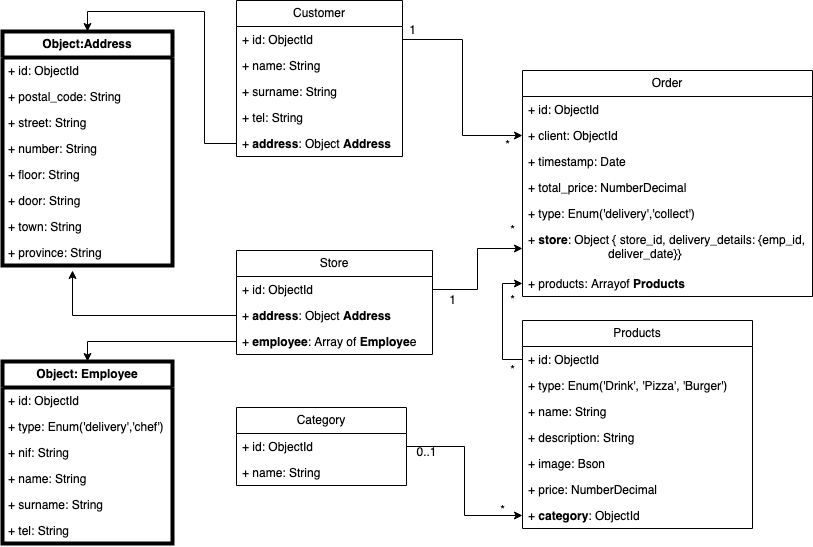

The diagram above was exported from draw.io. Its source (the exported page's mxGraphModel, read from the mxfile embedded in the PNG):
<mxGraphModel dx="1853" dy="647" grid="1" gridSize="10" guides="1" tooltips="1" connect="1" arrows="1" fold="1" page="1" pageScale="1" pageWidth="827" pageHeight="1169" math="0" shadow="0">
  <root>
    <mxCell id="0" />
    <mxCell id="1" parent="0" />
    <mxCell id="gI3FP4QU8qJfgywl18q1-107" style="edgeStyle=orthogonalEdgeStyle;rounded=0;orthogonalLoop=1;jettySize=auto;html=1;exitX=1;exitY=0.25;exitDx=0;exitDy=0;entryX=0;entryY=0.5;entryDx=0;entryDy=0;" edge="1" parent="1" source="gI3FP4QU8qJfgywl18q1-62" target="gI3FP4QU8qJfgywl18q1-79">
      <mxGeometry relative="1" as="geometry" />
    </mxCell>
    <mxCell id="gI3FP4QU8qJfgywl18q1-62" value="Customer" style="swimlane;fontStyle=0;childLayout=stackLayout;horizontal=1;startSize=26;fillColor=none;horizontalStack=0;resizeParent=1;resizeParentMax=0;resizeLast=0;collapsible=1;marginBottom=0;whiteSpace=wrap;html=1;" vertex="1" parent="1">
      <mxGeometry x="234" y="320" width="166" height="156" as="geometry" />
    </mxCell>
    <mxCell id="gI3FP4QU8qJfgywl18q1-63" value="+ id: ObjectId" style="text;strokeColor=none;fillColor=none;align=left;verticalAlign=top;spacingLeft=4;spacingRight=4;overflow=hidden;rotatable=0;points=[[0,0.5],[1,0.5]];portConstraint=eastwest;whiteSpace=wrap;html=1;" vertex="1" parent="gI3FP4QU8qJfgywl18q1-62">
      <mxGeometry y="26" width="166" height="26" as="geometry" />
    </mxCell>
    <mxCell id="gI3FP4QU8qJfgywl18q1-64" value="+ name: String" style="text;strokeColor=none;fillColor=none;align=left;verticalAlign=top;spacingLeft=4;spacingRight=4;overflow=hidden;rotatable=0;points=[[0,0.5],[1,0.5]];portConstraint=eastwest;whiteSpace=wrap;html=1;" vertex="1" parent="gI3FP4QU8qJfgywl18q1-62">
      <mxGeometry y="52" width="166" height="26" as="geometry" />
    </mxCell>
    <mxCell id="gI3FP4QU8qJfgywl18q1-65" value="+ surname: String" style="text;strokeColor=none;fillColor=none;align=left;verticalAlign=top;spacingLeft=4;spacingRight=4;overflow=hidden;rotatable=0;points=[[0,0.5],[1,0.5]];portConstraint=eastwest;whiteSpace=wrap;html=1;" vertex="1" parent="gI3FP4QU8qJfgywl18q1-62">
      <mxGeometry y="78" width="166" height="26" as="geometry" />
    </mxCell>
    <mxCell id="gI3FP4QU8qJfgywl18q1-66" value="+ tel: String" style="text;strokeColor=none;fillColor=none;align=left;verticalAlign=top;spacingLeft=4;spacingRight=4;overflow=hidden;rotatable=0;points=[[0,0.5],[1,0.5]];portConstraint=eastwest;whiteSpace=wrap;html=1;" vertex="1" parent="gI3FP4QU8qJfgywl18q1-62">
      <mxGeometry y="104" width="166" height="26" as="geometry" />
    </mxCell>
    <mxCell id="gI3FP4QU8qJfgywl18q1-71" value="+ &lt;b&gt;address&lt;/b&gt;: Object &lt;b&gt;Address&lt;/b&gt;" style="text;strokeColor=none;fillColor=none;align=left;verticalAlign=top;spacingLeft=4;spacingRight=4;overflow=hidden;rotatable=0;points=[[0,0.5],[1,0.5]];portConstraint=eastwest;whiteSpace=wrap;html=1;" vertex="1" parent="gI3FP4QU8qJfgywl18q1-62">
      <mxGeometry y="130" width="166" height="26" as="geometry" />
    </mxCell>
    <mxCell id="gI3FP4QU8qJfgywl18q1-67" value="&lt;b&gt;Object:Address&lt;/b&gt;" style="swimlane;fontStyle=0;childLayout=stackLayout;horizontal=1;startSize=26;fillColor=none;horizontalStack=0;resizeParent=1;resizeParentMax=0;resizeLast=0;collapsible=1;marginBottom=0;whiteSpace=wrap;html=1;strokeWidth=4;" vertex="1" parent="1">
      <mxGeometry y="351" width="170" height="234" as="geometry" />
    </mxCell>
    <mxCell id="gI3FP4QU8qJfgywl18q1-68" value="+ id: ObjectId" style="text;strokeColor=none;fillColor=none;align=left;verticalAlign=top;spacingLeft=4;spacingRight=4;overflow=hidden;rotatable=0;points=[[0,0.5],[1,0.5]];portConstraint=eastwest;whiteSpace=wrap;html=1;" vertex="1" parent="gI3FP4QU8qJfgywl18q1-67">
      <mxGeometry y="26" width="170" height="26" as="geometry" />
    </mxCell>
    <mxCell id="gI3FP4QU8qJfgywl18q1-69" value="+ postal_code: String" style="text;strokeColor=none;fillColor=none;align=left;verticalAlign=top;spacingLeft=4;spacingRight=4;overflow=hidden;rotatable=0;points=[[0,0.5],[1,0.5]];portConstraint=eastwest;whiteSpace=wrap;html=1;" vertex="1" parent="gI3FP4QU8qJfgywl18q1-67">
      <mxGeometry y="52" width="170" height="26" as="geometry" />
    </mxCell>
    <mxCell id="gI3FP4QU8qJfgywl18q1-70" value="+ street: String" style="text;strokeColor=none;fillColor=none;align=left;verticalAlign=top;spacingLeft=4;spacingRight=4;overflow=hidden;rotatable=0;points=[[0,0.5],[1,0.5]];portConstraint=eastwest;whiteSpace=wrap;html=1;" vertex="1" parent="gI3FP4QU8qJfgywl18q1-67">
      <mxGeometry y="78" width="170" height="26" as="geometry" />
    </mxCell>
    <mxCell id="gI3FP4QU8qJfgywl18q1-72" value="+ number: String" style="text;strokeColor=none;fillColor=none;align=left;verticalAlign=top;spacingLeft=4;spacingRight=4;overflow=hidden;rotatable=0;points=[[0,0.5],[1,0.5]];portConstraint=eastwest;whiteSpace=wrap;html=1;" vertex="1" parent="gI3FP4QU8qJfgywl18q1-67">
      <mxGeometry y="104" width="170" height="26" as="geometry" />
    </mxCell>
    <mxCell id="gI3FP4QU8qJfgywl18q1-73" value="+ floor: String" style="text;strokeColor=none;fillColor=none;align=left;verticalAlign=top;spacingLeft=4;spacingRight=4;overflow=hidden;rotatable=0;points=[[0,0.5],[1,0.5]];portConstraint=eastwest;whiteSpace=wrap;html=1;" vertex="1" parent="gI3FP4QU8qJfgywl18q1-67">
      <mxGeometry y="130" width="170" height="26" as="geometry" />
    </mxCell>
    <mxCell id="gI3FP4QU8qJfgywl18q1-74" value="+ door: String" style="text;strokeColor=none;fillColor=none;align=left;verticalAlign=top;spacingLeft=4;spacingRight=4;overflow=hidden;rotatable=0;points=[[0,0.5],[1,0.5]];portConstraint=eastwest;whiteSpace=wrap;html=1;" vertex="1" parent="gI3FP4QU8qJfgywl18q1-67">
      <mxGeometry y="156" width="170" height="26" as="geometry" />
    </mxCell>
    <mxCell id="gI3FP4QU8qJfgywl18q1-75" value="+ town: String" style="text;strokeColor=none;fillColor=none;align=left;verticalAlign=top;spacingLeft=4;spacingRight=4;overflow=hidden;rotatable=0;points=[[0,0.5],[1,0.5]];portConstraint=eastwest;whiteSpace=wrap;html=1;" vertex="1" parent="gI3FP4QU8qJfgywl18q1-67">
      <mxGeometry y="182" width="170" height="26" as="geometry" />
    </mxCell>
    <mxCell id="gI3FP4QU8qJfgywl18q1-76" value="+ province: String" style="text;strokeColor=none;fillColor=none;align=left;verticalAlign=top;spacingLeft=4;spacingRight=4;overflow=hidden;rotatable=0;points=[[0,0.5],[1,0.5]];portConstraint=eastwest;whiteSpace=wrap;html=1;" vertex="1" parent="gI3FP4QU8qJfgywl18q1-67">
      <mxGeometry y="208" width="170" height="26" as="geometry" />
    </mxCell>
    <mxCell id="gI3FP4QU8qJfgywl18q1-77" value="Order" style="swimlane;fontStyle=0;childLayout=stackLayout;horizontal=1;startSize=26;fillColor=none;horizontalStack=0;resizeParent=1;resizeParentMax=0;resizeLast=0;collapsible=1;marginBottom=0;whiteSpace=wrap;html=1;" vertex="1" parent="1">
      <mxGeometry x="520" y="390" width="290" height="226" as="geometry" />
    </mxCell>
    <mxCell id="gI3FP4QU8qJfgywl18q1-78" value="+ id: ObjectId" style="text;strokeColor=none;fillColor=none;align=left;verticalAlign=top;spacingLeft=4;spacingRight=4;overflow=hidden;rotatable=0;points=[[0,0.5],[1,0.5]];portConstraint=eastwest;whiteSpace=wrap;html=1;" vertex="1" parent="gI3FP4QU8qJfgywl18q1-77">
      <mxGeometry y="26" width="290" height="26" as="geometry" />
    </mxCell>
    <mxCell id="gI3FP4QU8qJfgywl18q1-79" value="+ client: ObjectId" style="text;strokeColor=none;fillColor=none;align=left;verticalAlign=top;spacingLeft=4;spacingRight=4;overflow=hidden;rotatable=0;points=[[0,0.5],[1,0.5]];portConstraint=eastwest;whiteSpace=wrap;html=1;" vertex="1" parent="gI3FP4QU8qJfgywl18q1-77">
      <mxGeometry y="52" width="290" height="26" as="geometry" />
    </mxCell>
    <mxCell id="gI3FP4QU8qJfgywl18q1-80" value="+ timestamp: Date" style="text;strokeColor=none;fillColor=none;align=left;verticalAlign=top;spacingLeft=4;spacingRight=4;overflow=hidden;rotatable=0;points=[[0,0.5],[1,0.5]];portConstraint=eastwest;whiteSpace=wrap;html=1;" vertex="1" parent="gI3FP4QU8qJfgywl18q1-77">
      <mxGeometry y="78" width="290" height="26" as="geometry" />
    </mxCell>
    <mxCell id="gI3FP4QU8qJfgywl18q1-81" value="+ total_price: NumberDecimal" style="text;strokeColor=none;fillColor=none;align=left;verticalAlign=top;spacingLeft=4;spacingRight=4;overflow=hidden;rotatable=0;points=[[0,0.5],[1,0.5]];portConstraint=eastwest;whiteSpace=wrap;html=1;" vertex="1" parent="gI3FP4QU8qJfgywl18q1-77">
      <mxGeometry y="104" width="290" height="26" as="geometry" />
    </mxCell>
    <mxCell id="gI3FP4QU8qJfgywl18q1-82" value="+ type: Enum('delivery','collect')" style="text;strokeColor=none;fillColor=none;align=left;verticalAlign=top;spacingLeft=4;spacingRight=4;overflow=hidden;rotatable=0;points=[[0,0.5],[1,0.5]];portConstraint=eastwest;whiteSpace=wrap;html=1;" vertex="1" parent="gI3FP4QU8qJfgywl18q1-77">
      <mxGeometry y="130" width="290" height="26" as="geometry" />
    </mxCell>
    <mxCell id="gI3FP4QU8qJfgywl18q1-116" value="+ &lt;b&gt;store&lt;/b&gt;: Object { store_id, delivery_details: {emp_id, &lt;span style=&quot;white-space: pre;&quot;&gt;&#09;&lt;/span&gt;&lt;span style=&quot;white-space: pre;&quot;&gt;&#09;&lt;/span&gt;&lt;span style=&quot;white-space: pre;&quot;&gt;&#09;&lt;/span&gt;deliver_date}}" style="text;strokeColor=none;fillColor=none;align=left;verticalAlign=top;spacingLeft=4;spacingRight=4;overflow=hidden;rotatable=0;points=[[0,0.5],[1,0.5]];portConstraint=eastwest;whiteSpace=wrap;html=1;" vertex="1" parent="gI3FP4QU8qJfgywl18q1-77">
      <mxGeometry y="156" width="290" height="44" as="geometry" />
    </mxCell>
    <mxCell id="gI3FP4QU8qJfgywl18q1-83" value="+ products: Arrayof &lt;b&gt;Products&lt;/b&gt;" style="text;strokeColor=none;fillColor=none;align=left;verticalAlign=top;spacingLeft=4;spacingRight=4;overflow=hidden;rotatable=0;points=[[0,0.5],[1,0.5]];portConstraint=eastwest;whiteSpace=wrap;html=1;" vertex="1" parent="gI3FP4QU8qJfgywl18q1-77">
      <mxGeometry y="200" width="290" height="26" as="geometry" />
    </mxCell>
    <mxCell id="gI3FP4QU8qJfgywl18q1-84" value="Products" style="swimlane;fontStyle=0;childLayout=stackLayout;horizontal=1;startSize=26;fillColor=none;horizontalStack=0;resizeParent=1;resizeParentMax=0;resizeLast=0;collapsible=1;marginBottom=0;whiteSpace=wrap;html=1;" vertex="1" parent="1">
      <mxGeometry x="520" y="640" width="230" height="208" as="geometry" />
    </mxCell>
    <mxCell id="gI3FP4QU8qJfgywl18q1-85" value="+ id: ObjectId" style="text;strokeColor=none;fillColor=none;align=left;verticalAlign=top;spacingLeft=4;spacingRight=4;overflow=hidden;rotatable=0;points=[[0,0.5],[1,0.5]];portConstraint=eastwest;whiteSpace=wrap;html=1;" vertex="1" parent="gI3FP4QU8qJfgywl18q1-84">
      <mxGeometry y="26" width="230" height="26" as="geometry" />
    </mxCell>
    <mxCell id="gI3FP4QU8qJfgywl18q1-86" value="+ type: Enum('Drink', 'Pizza', 'Burger')" style="text;strokeColor=none;fillColor=none;align=left;verticalAlign=top;spacingLeft=4;spacingRight=4;overflow=hidden;rotatable=0;points=[[0,0.5],[1,0.5]];portConstraint=eastwest;whiteSpace=wrap;html=1;" vertex="1" parent="gI3FP4QU8qJfgywl18q1-84">
      <mxGeometry y="52" width="230" height="26" as="geometry" />
    </mxCell>
    <mxCell id="gI3FP4QU8qJfgywl18q1-87" value="+ name: String" style="text;strokeColor=none;fillColor=none;align=left;verticalAlign=top;spacingLeft=4;spacingRight=4;overflow=hidden;rotatable=0;points=[[0,0.5],[1,0.5]];portConstraint=eastwest;whiteSpace=wrap;html=1;" vertex="1" parent="gI3FP4QU8qJfgywl18q1-84">
      <mxGeometry y="78" width="230" height="26" as="geometry" />
    </mxCell>
    <mxCell id="gI3FP4QU8qJfgywl18q1-89" value="+ description: String" style="text;strokeColor=none;fillColor=none;align=left;verticalAlign=top;spacingLeft=4;spacingRight=4;overflow=hidden;rotatable=0;points=[[0,0.5],[1,0.5]];portConstraint=eastwest;whiteSpace=wrap;html=1;" vertex="1" parent="gI3FP4QU8qJfgywl18q1-84">
      <mxGeometry y="104" width="230" height="26" as="geometry" />
    </mxCell>
    <mxCell id="gI3FP4QU8qJfgywl18q1-90" value="+ image: Bson" style="text;strokeColor=none;fillColor=none;align=left;verticalAlign=top;spacingLeft=4;spacingRight=4;overflow=hidden;rotatable=0;points=[[0,0.5],[1,0.5]];portConstraint=eastwest;whiteSpace=wrap;html=1;" vertex="1" parent="gI3FP4QU8qJfgywl18q1-84">
      <mxGeometry y="130" width="230" height="26" as="geometry" />
    </mxCell>
    <mxCell id="gI3FP4QU8qJfgywl18q1-91" value="+ price: NumberDecimal" style="text;strokeColor=none;fillColor=none;align=left;verticalAlign=top;spacingLeft=4;spacingRight=4;overflow=hidden;rotatable=0;points=[[0,0.5],[1,0.5]];portConstraint=eastwest;whiteSpace=wrap;html=1;" vertex="1" parent="gI3FP4QU8qJfgywl18q1-84">
      <mxGeometry y="156" width="230" height="26" as="geometry" />
    </mxCell>
    <mxCell id="gI3FP4QU8qJfgywl18q1-92" value="+ &lt;b&gt;category&lt;/b&gt;: ObjectId" style="text;strokeColor=none;fillColor=none;align=left;verticalAlign=top;spacingLeft=4;spacingRight=4;overflow=hidden;rotatable=0;points=[[0,0.5],[1,0.5]];portConstraint=eastwest;whiteSpace=wrap;html=1;" vertex="1" parent="gI3FP4QU8qJfgywl18q1-84">
      <mxGeometry y="182" width="230" height="26" as="geometry" />
    </mxCell>
    <mxCell id="gI3FP4QU8qJfgywl18q1-93" value="Store" style="swimlane;fontStyle=0;childLayout=stackLayout;horizontal=1;startSize=26;fillColor=none;horizontalStack=0;resizeParent=1;resizeParentMax=0;resizeLast=0;collapsible=1;marginBottom=0;whiteSpace=wrap;html=1;" vertex="1" parent="1">
      <mxGeometry x="234" y="570" width="196" height="104" as="geometry" />
    </mxCell>
    <mxCell id="gI3FP4QU8qJfgywl18q1-94" value="+ id: ObjectId" style="text;strokeColor=none;fillColor=none;align=left;verticalAlign=top;spacingLeft=4;spacingRight=4;overflow=hidden;rotatable=0;points=[[0,0.5],[1,0.5]];portConstraint=eastwest;whiteSpace=wrap;html=1;" vertex="1" parent="gI3FP4QU8qJfgywl18q1-93">
      <mxGeometry y="26" width="196" height="26" as="geometry" />
    </mxCell>
    <mxCell id="gI3FP4QU8qJfgywl18q1-143" style="edgeStyle=orthogonalEdgeStyle;rounded=0;orthogonalLoop=1;jettySize=auto;html=1;" edge="1" parent="gI3FP4QU8qJfgywl18q1-93" source="gI3FP4QU8qJfgywl18q1-95">
      <mxGeometry relative="1" as="geometry">
        <mxPoint x="-164" y="20" as="targetPoint" />
      </mxGeometry>
    </mxCell>
    <mxCell id="gI3FP4QU8qJfgywl18q1-95" value="+ &lt;b&gt;address&lt;/b&gt;: Object &lt;b&gt;Address&lt;/b&gt;" style="text;strokeColor=none;fillColor=none;align=left;verticalAlign=top;spacingLeft=4;spacingRight=4;overflow=hidden;rotatable=0;points=[[0,0.5],[1,0.5]];portConstraint=eastwest;whiteSpace=wrap;html=1;" vertex="1" parent="gI3FP4QU8qJfgywl18q1-93">
      <mxGeometry y="52" width="196" height="26" as="geometry" />
    </mxCell>
    <mxCell id="gI3FP4QU8qJfgywl18q1-96" value="+ &lt;b&gt;employee&lt;/b&gt;: Array of &lt;b&gt;Employe&lt;/b&gt;e" style="text;strokeColor=none;fillColor=none;align=left;verticalAlign=top;spacingLeft=4;spacingRight=4;overflow=hidden;rotatable=0;points=[[0,0.5],[1,0.5]];portConstraint=eastwest;whiteSpace=wrap;html=1;" vertex="1" parent="gI3FP4QU8qJfgywl18q1-93">
      <mxGeometry y="78" width="196" height="26" as="geometry" />
    </mxCell>
    <mxCell id="gI3FP4QU8qJfgywl18q1-97" value="&lt;b&gt;Object: Employee&lt;/b&gt;" style="swimlane;fontStyle=0;childLayout=stackLayout;horizontal=1;startSize=26;fillColor=none;horizontalStack=0;resizeParent=1;resizeParentMax=0;resizeLast=0;collapsible=1;marginBottom=0;whiteSpace=wrap;html=1;strokeWidth=4;" vertex="1" parent="1">
      <mxGeometry y="681" width="170" height="182" as="geometry" />
    </mxCell>
    <mxCell id="gI3FP4QU8qJfgywl18q1-98" value="+ id: ObjectId" style="text;strokeColor=none;fillColor=none;align=left;verticalAlign=top;spacingLeft=4;spacingRight=4;overflow=hidden;rotatable=0;points=[[0,0.5],[1,0.5]];portConstraint=eastwest;whiteSpace=wrap;html=1;" vertex="1" parent="gI3FP4QU8qJfgywl18q1-97">
      <mxGeometry y="26" width="170" height="26" as="geometry" />
    </mxCell>
    <mxCell id="gI3FP4QU8qJfgywl18q1-111" value="+ type: Enum('delivery','chef')" style="text;strokeColor=none;fillColor=none;align=left;verticalAlign=top;spacingLeft=4;spacingRight=4;overflow=hidden;rotatable=0;points=[[0,0.5],[1,0.5]];portConstraint=eastwest;whiteSpace=wrap;html=1;" vertex="1" parent="gI3FP4QU8qJfgywl18q1-97">
      <mxGeometry y="52" width="170" height="26" as="geometry" />
    </mxCell>
    <mxCell id="gI3FP4QU8qJfgywl18q1-109" value="+ nif: String" style="text;strokeColor=none;fillColor=none;align=left;verticalAlign=top;spacingLeft=4;spacingRight=4;overflow=hidden;rotatable=0;points=[[0,0.5],[1,0.5]];portConstraint=eastwest;whiteSpace=wrap;html=1;" vertex="1" parent="gI3FP4QU8qJfgywl18q1-97">
      <mxGeometry y="78" width="170" height="26" as="geometry" />
    </mxCell>
    <mxCell id="gI3FP4QU8qJfgywl18q1-99" value="+ name: String" style="text;strokeColor=none;fillColor=none;align=left;verticalAlign=top;spacingLeft=4;spacingRight=4;overflow=hidden;rotatable=0;points=[[0,0.5],[1,0.5]];portConstraint=eastwest;whiteSpace=wrap;html=1;" vertex="1" parent="gI3FP4QU8qJfgywl18q1-97">
      <mxGeometry y="104" width="170" height="26" as="geometry" />
    </mxCell>
    <mxCell id="gI3FP4QU8qJfgywl18q1-100" value="+ surname: String" style="text;strokeColor=none;fillColor=none;align=left;verticalAlign=top;spacingLeft=4;spacingRight=4;overflow=hidden;rotatable=0;points=[[0,0.5],[1,0.5]];portConstraint=eastwest;whiteSpace=wrap;html=1;" vertex="1" parent="gI3FP4QU8qJfgywl18q1-97">
      <mxGeometry y="130" width="170" height="26" as="geometry" />
    </mxCell>
    <mxCell id="gI3FP4QU8qJfgywl18q1-110" value="+ tel: String" style="text;strokeColor=none;fillColor=none;align=left;verticalAlign=top;spacingLeft=4;spacingRight=4;overflow=hidden;rotatable=0;points=[[0,0.5],[1,0.5]];portConstraint=eastwest;whiteSpace=wrap;html=1;" vertex="1" parent="gI3FP4QU8qJfgywl18q1-97">
      <mxGeometry y="156" width="170" height="26" as="geometry" />
    </mxCell>
    <mxCell id="gI3FP4QU8qJfgywl18q1-101" style="edgeStyle=orthogonalEdgeStyle;rounded=0;orthogonalLoop=1;jettySize=auto;html=1;entryX=0;entryY=0.5;entryDx=0;entryDy=0;exitX=0;exitY=0.5;exitDx=0;exitDy=0;" edge="1" parent="1" source="gI3FP4QU8qJfgywl18q1-85" target="gI3FP4QU8qJfgywl18q1-83">
      <mxGeometry relative="1" as="geometry" />
    </mxCell>
    <mxCell id="gI3FP4QU8qJfgywl18q1-117" style="edgeStyle=orthogonalEdgeStyle;rounded=0;orthogonalLoop=1;jettySize=auto;html=1;entryX=0;entryY=0.5;entryDx=0;entryDy=0;" edge="1" parent="1" source="gI3FP4QU8qJfgywl18q1-94" target="gI3FP4QU8qJfgywl18q1-116">
      <mxGeometry relative="1" as="geometry" />
    </mxCell>
    <mxCell id="gI3FP4QU8qJfgywl18q1-121" value="Category" style="swimlane;fontStyle=0;childLayout=stackLayout;horizontal=1;startSize=26;fillColor=none;horizontalStack=0;resizeParent=1;resizeParentMax=0;resizeLast=0;collapsible=1;marginBottom=0;whiteSpace=wrap;html=1;strokeWidth=1;" vertex="1" parent="1">
      <mxGeometry x="234" y="727" width="170" height="78" as="geometry" />
    </mxCell>
    <mxCell id="gI3FP4QU8qJfgywl18q1-122" value="+ id: ObjectId" style="text;strokeColor=none;fillColor=none;align=left;verticalAlign=top;spacingLeft=4;spacingRight=4;overflow=hidden;rotatable=0;points=[[0,0.5],[1,0.5]];portConstraint=eastwest;whiteSpace=wrap;html=1;" vertex="1" parent="gI3FP4QU8qJfgywl18q1-121">
      <mxGeometry y="26" width="170" height="26" as="geometry" />
    </mxCell>
    <mxCell id="gI3FP4QU8qJfgywl18q1-123" value="+ name: String" style="text;strokeColor=none;fillColor=none;align=left;verticalAlign=top;spacingLeft=4;spacingRight=4;overflow=hidden;rotatable=0;points=[[0,0.5],[1,0.5]];portConstraint=eastwest;whiteSpace=wrap;html=1;" vertex="1" parent="gI3FP4QU8qJfgywl18q1-121">
      <mxGeometry y="52" width="170" height="26" as="geometry" />
    </mxCell>
    <mxCell id="gI3FP4QU8qJfgywl18q1-130" style="edgeStyle=orthogonalEdgeStyle;rounded=0;orthogonalLoop=1;jettySize=auto;html=1;exitX=1;exitY=0.5;exitDx=0;exitDy=0;" edge="1" parent="1" source="gI3FP4QU8qJfgywl18q1-122" target="gI3FP4QU8qJfgywl18q1-92">
      <mxGeometry relative="1" as="geometry" />
    </mxCell>
    <mxCell id="gI3FP4QU8qJfgywl18q1-131" value="0..1" style="text;html=1;align=center;verticalAlign=middle;resizable=0;points=[];autosize=1;strokeColor=none;fillColor=none;" vertex="1" parent="1">
      <mxGeometry x="404" y="757" width="40" height="30" as="geometry" />
    </mxCell>
    <mxCell id="gI3FP4QU8qJfgywl18q1-132" value="*" style="text;html=1;align=center;verticalAlign=middle;resizable=0;points=[];autosize=1;strokeColor=none;fillColor=none;" vertex="1" parent="1">
      <mxGeometry x="485" y="815" width="30" height="30" as="geometry" />
    </mxCell>
    <mxCell id="gI3FP4QU8qJfgywl18q1-133" value="*" style="text;html=1;align=center;verticalAlign=middle;resizable=0;points=[];autosize=1;strokeColor=none;fillColor=none;" vertex="1" parent="1">
      <mxGeometry x="495" y="605" width="30" height="30" as="geometry" />
    </mxCell>
    <mxCell id="gI3FP4QU8qJfgywl18q1-134" value="*" style="text;html=1;align=center;verticalAlign=middle;resizable=0;points=[];autosize=1;strokeColor=none;fillColor=none;" vertex="1" parent="1">
      <mxGeometry x="495" y="675" width="30" height="30" as="geometry" />
    </mxCell>
    <mxCell id="gI3FP4QU8qJfgywl18q1-135" value="*" style="text;html=1;align=center;verticalAlign=middle;resizable=0;points=[];autosize=1;strokeColor=none;fillColor=none;" vertex="1" parent="1">
      <mxGeometry x="495" y="535" width="30" height="30" as="geometry" />
    </mxCell>
    <mxCell id="gI3FP4QU8qJfgywl18q1-136" value="1" style="text;html=1;align=center;verticalAlign=middle;resizable=0;points=[];autosize=1;strokeColor=none;fillColor=none;" vertex="1" parent="1">
      <mxGeometry x="435" y="605" width="30" height="30" as="geometry" />
    </mxCell>
    <mxCell id="gI3FP4QU8qJfgywl18q1-137" value="*" style="text;html=1;align=center;verticalAlign=middle;resizable=0;points=[];autosize=1;strokeColor=none;fillColor=none;" vertex="1" parent="1">
      <mxGeometry x="490" y="450" width="30" height="30" as="geometry" />
    </mxCell>
    <mxCell id="gI3FP4QU8qJfgywl18q1-138" value="1" style="text;html=1;align=center;verticalAlign=middle;resizable=0;points=[];autosize=1;strokeColor=none;fillColor=none;" vertex="1" parent="1">
      <mxGeometry x="395" y="335" width="30" height="30" as="geometry" />
    </mxCell>
    <mxCell id="gI3FP4QU8qJfgywl18q1-139" style="edgeStyle=orthogonalEdgeStyle;rounded=0;orthogonalLoop=1;jettySize=auto;html=1;entryX=0.5;entryY=0;entryDx=0;entryDy=0;" edge="1" parent="1" source="gI3FP4QU8qJfgywl18q1-96" target="gI3FP4QU8qJfgywl18q1-97">
      <mxGeometry relative="1" as="geometry" />
    </mxCell>
    <mxCell id="gI3FP4QU8qJfgywl18q1-140" style="edgeStyle=orthogonalEdgeStyle;rounded=0;orthogonalLoop=1;jettySize=auto;html=1;entryX=0.5;entryY=0;entryDx=0;entryDy=0;" edge="1" parent="1" source="gI3FP4QU8qJfgywl18q1-71" target="gI3FP4QU8qJfgywl18q1-67">
      <mxGeometry relative="1" as="geometry" />
    </mxCell>
  </root>
</mxGraphModel>